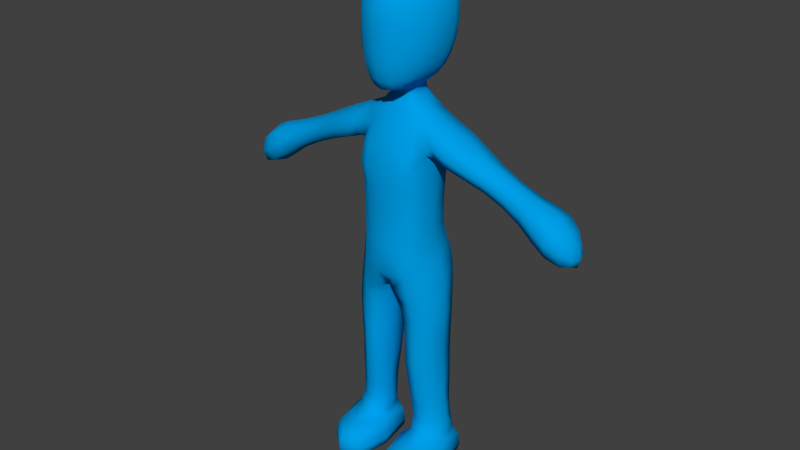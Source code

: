 # Source: modelopronto.blend  (saved by Blender 2.79.0; exported with 4.5.12 LTS)
import bpy
from mathutils import Matrix  # noqa: F401  (used for matrix-valued properties, if any)

bpy.ops.wm.read_factory_settings(use_empty=True)
scene = bpy.context.scene
scene.name = 'Scene'

# ---- collections
col_collection_1 = bpy.data.collections.new('Collection 1'); scene.collection.children.link(col_collection_1)
col_collection_11 = bpy.data.collections.new('Collection 11'); scene.collection.children.link(col_collection_11)

# ---- materials (node trees are filled in below, after node groups)
mat_character = bpy.data.materials.new('Character')
mat_character.alpha_threshold = 0.0
mat_character.use_transparent_shadow = False
mat_character.diffuse_color = (0.0, 0.3483, 0.8, 1.0)
mat_character.roughness = 0.5
mat_character.line_color = (0.0, 0.0, 0.0, 1.0)

# ---- material node trees

# ---- world
world_world = bpy.data.worlds.new('World'); scene.world = world_world
world_world.color = (0.05088, 0.05088, 0.05088)
world_world.use_sun_shadow = False
world_world.sun_shadow_jitter_overblur = 0.0
world_world.cycles.sampling_method = 'NONE'
world_world.cycles.sample_map_resolution = 256

# ---- meshes
me_cube_003 = bpy.data.meshes.new('Cube.003')
me_cube_003.from_pydata([(0.5323, 1.008, 5.349), (0.927, 0.3462, 5.398), (1.079, 0.3322, 4.628), (0.2356, -0.5029, 5.078), (0.8262, 0.2586, 6.703), (0.2955, 0.7449, 9.094), (0.5664, -0.218, 8.448), (0.497, 0.8153, 6.774), (1.06, 0.3627, 7.915), (0.6443, -0.4746, 7.665), (0.4472, 0.9237, 8.478), (0.8573, 0.3307, 7.672), (0.5327, 0.9767, 7.605), (0.5906, -0.424, 6.652), (2.789, 0.6607, 7.538), (1.044, -0.218, 8.295), (1.027, 0.3359, 8.692), (1.043, 0.9166, 8.312), (3.573, 0.8007, 7.138), (1.825, -0.1488, 7.946), (2.675, 0.3172, 7.261), (2.893, 0.3234, 7.81), (4.131, 0.3633, 6.383), (3.562, -0.1376, 7.128), (3.467, 0.3317, 6.742), (3.669, 0.3313, 7.525), (0.4576, 0.3855, 9.022), (0.3601, 0.01792, 9.011), (0.5437, -0.4816, 5.156), (0.3785, -0.2837, 8.46), (0.3688, -0.5058, 6.682), (0.8124, 0.67, 1.19), (0.6401, -0.3846, 4.406), (0.3842, -0.01213, 0.6963), (0.1856, 0.2121, 4.358), (1.118, 0.3222, 2.197), (0.6698, 0.818, 3.511), (0.7448, -0.2456, 2.133), (0.354, 0.1982, 2.156), (1.104, 0.3055, 3.464), (0.702, -0.3258, 3.367), (0.2673, 0.1868, 3.413), (0.6241, 0.929, 4.579), (0.7269, 0.766, 2.221), (1.208, 0.3349, 1.21), (0.837, -0.1255, 1.176), (0.3938, 0.2096, 1.17), (1.829, 0.8058, 7.965), (2.779, -0.0201, 7.533), (1.724, 0.3408, 7.645), (1.93, 0.3163, 8.266), (4.437, 0.3532, 6.611), (4.19, 0.3417, 7.169), (4.162, 0.7742, 6.784), (4.159, -0.06922, 6.768), (0.2178, -0.2087, 0.4246), (0.835, -0.6643, 0.7332), (1.32, 0.1455, 0.7199), (0.8221, 0.7977, 0.7075), (0.7924, -0.1015, 0.01304), (0.8195, -1.219, 0.421), (1.428, -0.03339, 0.4333), (0.8116, 1.027, 0.03127), (0.2492, -0.1878, 0.03187), (0.8111, -1.225, 0.0353), (1.374, -0.01065, 0.0347), (0.8265, 0.9773, 0.4171), (0.1886, 0.051, 9.286), (0.2747, -0.5882, 9.647), (0.439, 0.3293, 9.469), (0.611, -0.02602, 9.672), (0.4306, -0.4355, 9.661), (0.3462, -0.1763, 9.449), (0.1736, 0.7002, 9.318), (0.4283, 1.231, 10.16), (0.6402, 1.028, 10.12), (0.6522, 0.3918, 9.668), (0.483, 0.7817, 9.663), (0.3537, 0.08203, 9.441), (0.2469, 0.6374, 9.311), (0.3242, 0.3653, 9.294), (0.2647, 0.1069, 9.287), (0.3621, 0.5994, 9.457), (0.6205, 0.5761, 11.88), (0.7014, 1.143, 10.78), (0.6824, 1.039, 11.48), (0.9366, 0.1749, 10.72), (0.826, 0.1469, 11.42), (0.4258, -0.4928, 11.47), (0.5625, -0.02518, 11.79), (0.4216, -0.6472, 10.88), (0.8174, 0.06836, 10.05), (0.8447, 0.5307, 10.05), (0.5787, -0.4474, 10.16), (0.8924, 0.6399, 11.44), (0.949, 0.6535, 10.71), (0.6614, -0.398, 10.81), (0.6113, -0.3175, 11.41), (0.5005, 0.8826, 5.951), (0.8472, 0.2762, 5.847), (0.5465, -0.4606, 5.743), (0.4973, 0.8174, 6.31), (0.8278, 0.8581, 5.455), (0.8301, 0.2524, 6.181), (0.8317, -0.2013, 5.269), (0.9929, 0.3583, 5.101), (0.5724, -0.4521, 4.825), (0.5689, 1.008, 5.009), (0.5634, -0.4357, 6.119), (0.3667, 0.835, 8.884), (0.6772, 0.3605, 8.856), (0.4652, -0.1077, 8.784), (0.4129, 0.6415, 9.052), (0.7683, -0.1901, 6.664), (0.7445, 0.902, 8.42), (0.7795, -0.18, 8.403), (0.7429, 0.6758, 6.747), (0.9222, 0.3642, 7.91), (0.8041, -0.1233, 7.675), (0.7718, 0.7589, 7.657), (0.8353, 0.2871, 7.254), (0.2314, 0.8658, 7.229), (0.4079, -0.5247, 7.182), (1.46, 0.3189, 8.503), (1.389, 0.9053, 8.158), (1.385, -0.2388, 8.137), (1.313, 0.3476, 7.792), (1.049, 0.8048, 8.002), (1.063, -0.08616, 8.023), (1.025, -0.06624, 8.571), (1.037, 0.7448, 8.618), (3.324, 0.3267, 7.641), (3.221, 0.6949, 7.331), (3.207, -0.05779, 7.329), (3.103, 0.3104, 7.019), (2.876, 0.5768, 7.746), (1.741, 0.7105, 7.718), (1.892, -0.02388, 8.17), (2.705, 0.0615, 7.331), (3.95, 0.3366, 7.39), (3.877, 0.8648, 6.957), (3.871, -0.171, 6.939), (3.798, 0.3573, 6.506), (3.655, 0.6812, 7.435), (3.489, 0.6856, 6.839), (3.632, -0.01841, 7.419), (3.495, -0.02225, 6.84), (0.2501, 0.6727, 9.203), (0.347, 0.3931, 9.173), (0.2828, 0.1068, 9.167), (0.4374, 0.1274, 9.007), (0.2291, 0.8144, 6.342), (0.1475, -0.3798, 4.696), (0.6355, -0.3597, 8.075), (0.5242, 1.017, 7.987), (0.5021, 0.8582, 7.247), (0.6202, -0.4079, 7.209), (0.2022, 0.05782, 9.171), (0.2198, 1.011, 5.219), (0.1273, 0.2309, 4.647), (0.1625, 0.7664, 9.131), (0.2303, 0.8132, 6.788), (0.4373, -0.5554, 7.663), (0.2057, 0.9562, 8.504), (0.2545, 1.009, 7.58), (0.2489, -0.01007, 9.024), (0.4791, 0.5371, 1.176), (1.096, 0.03444, 1.199), (0.9652, 0.7807, 4.671), (0.524, -0.08649, 1.17), (0.399, 0.1775, 0.8321), (0.8355, -0.2471, 0.8632), (1.264, 0.2264, 0.8227), (0.8052, 0.7156, 0.8549), (0.2871, 0.7488, 4.444), (0.969, -0.1463, 4.516), (1.104, 0.604, 1.214), (0.3073, -0.2946, 4.339), (1.073, 0.3189, 2.847), (0.6746, 0.827, 2.891), (0.7, -0.3195, 2.77), (0.3018, 0.1886, 2.814), (0.9967, 0.6985, 3.509), (0.351, 0.6516, 3.476), (1.003, -0.1172, 3.407), (0.393, -0.2484, 3.364), (1.133, 0.3029, 4.056), (0.6993, -0.3267, 3.915), (0.2341, 0.1941, 3.935), (0.6679, 0.8237, 4.075), (0.4367, 0.6111, 2.196), (1.023, -0.05464, 2.161), (0.4623, -0.1837, 2.126), (1.022, 0.668, 2.223), (0.7863, 0.694, 1.627), (1.156, 0.3245, 1.641), (0.8019, -0.1617, 1.577), (0.3946, 0.2078, 1.578), (1.917, 0.6625, 8.207), (2.699, 0.5744, 7.328), (2.855, 0.0685, 7.736), (1.759, -0.03512, 7.727), (2.314, 0.6977, 7.751), (2.308, -0.04397, 7.739), (2.207, 0.3334, 7.469), (2.415, 0.3203, 8.021), (4.362, 0.3471, 6.897), (4.369, 0.585, 6.657), (4.367, 0.121, 6.648), (4.374, 0.359, 6.408), (4.135, 0.6842, 6.482), (4.142, 0.03711, 6.481), (4.176, 0.03532, 7.059), (4.189, 0.6535, 7.083), (0.2481, -0.1711, 0.6035), (0.818, -1.079, 0.6006), (1.393, -0.001171, 0.6105), (0.8234, 0.9065, 0.5937), (0.5433, -0.5594, 0.717), (0.487, 0.5746, 0.6906), (1.17, -0.4037, 0.7278), (1.208, 0.6553, 0.7122), (0.4095, -0.1674, 0.01673), (0.7969, -0.9455, 0.01962), (1.185, -0.03451, 0.01948), (0.7973, 0.7436, 0.01659), (0.3799, -1.036, 0.4133), (0.3889, 0.7044, 0.03096), (1.261, -0.854, 0.4426), (1.293, 0.7434, 0.4218), (0.3906, -1.036, 0.03349), (0.3583, 0.6621, 0.4184), (1.232, -0.8518, 0.0361), (1.234, 0.7862, 0.03259), (0.2169, -0.1919, 0.232), (0.8227, -1.223, 0.2268), (1.431, -0.01519, 0.2411), (0.8248, 1.016, 0.2266), (0.209, -0.2555, 9.378), (0.3323, -0.6421, 9.939), (0.4135, -0.0941, 11.88), (0.4583, 1.312, 10.47), (0.4661, 1.335, 10.83), (0.228, 0.7355, 9.454), (0.7968, 0.7669, 10.08), (0.6807, 1.112, 10.42), (0.3635, 0.3335, 9.39), (0.7198, 0.02197, 9.832), (0.6299, 0.1834, 9.666), (0.3643, -0.3575, 9.495), (0.5128, -0.4517, 9.899), (0.7602, 0.4531, 9.829), (0.5573, -0.2334, 9.674), (0.3511, 0.004683, 9.454), (0.4876, -0.08799, 9.551), (0.5391, 0.3497, 9.554), (0.2928, 0.07858, 9.376), (0.3762, 1.097, 9.886), (0.3019, 0.9151, 9.656), (0.5757, 0.9113, 9.867), (0.6219, 0.5933, 9.669), (0.3994, 0.6682, 9.522), (0.4229, 0.498, 9.466), (0.4145, 0.1663, 9.462), (0.2847, 0.6195, 9.401), (0.3003, 0.5272, 9.302), (0.314, 0.2067, 9.288), (0.6521, 0.869, 11.74), (0.8814, 0.8904, 10.73), (0.428, 0.5613, 11.97), (0.8531, 0.8659, 11.43), (0.5899, 0.2486, 11.9), (0.7804, 0.5986, 11.72), (0.4374, 0.9071, 11.82), (0.4495, 1.145, 11.54), (0.7021, 1.119, 11.14), (0.8626, 0.3903, 11.46), (0.9516, 0.4194, 10.72), (0.8559, -0.09313, 10.75), (0.9226, 0.1984, 11.11), (0.8932, 0.1178, 10.34), (0.6283, -0.4278, 10.45), (0.6912, 0.05935, 11.65), (0.7523, -0.08944, 11.38), (0.7472, -0.18, 10.09), (0.8347, 0.3033, 10.04), (0.3704, -0.6595, 10.23), (0.9073, 0.6043, 10.35), (0.5617, -0.2217, 11.61), (0.9505, 0.6686, 11.1), (0.6613, -0.3604, 11.15), (0.7591, 0.7299, 5.929), (0.7735, -0.21, 5.765), (0.2231, 0.881, 5.949), (0.2888, -0.5412, 5.782), (0.5108, 0.9681, 5.647), (0.879, 0.3131, 5.615), (0.218, 0.9691, 5.584), (0.5399, -0.4816, 5.447), (0.8868, 0.8621, 5.146), (0.8879, -0.1796, 4.964), (0.7453, 0.6755, 6.258), (0.765, -0.2014, 6.121), (0.6283, 0.7594, 8.827), (0.6519, -0.03682, 8.767), (0.8601, -0.1161, 8.033), (0.8364, 0.8421, 7.999), (0.7818, -0.1671, 7.235), (0.7518, 0.7104, 7.259), (1.455, 0.7322, 8.438), (1.429, -0.08723, 8.391), (1.342, -0.1044, 7.889), (1.321, 0.7925, 7.873), (3.309, 0.6091, 7.566), (3.285, 0.0402, 7.561), (3.133, 0.0324, 7.098), (3.129, 0.5925, 7.095), (3.94, 0.7202, 7.293), (3.922, -0.04187, 7.267), (3.821, -0.04113, 6.616), (3.813, 0.7505, 6.616), (0.3188, 0.5752, 9.187), (0.335, 0.2092, 9.165), (0.1987, 0.924, 4.814), (0.3248, -0.5128, 6.172), (0.1753, 0.8485, 8.936), (0.313, -0.1311, 8.802), (0.4247, -0.4729, 8.074), (0.2506, 1.066, 7.977), (0.1633, 0.7152, 9.217), (0.4899, 0.5507, 0.8346), (0.5543, -0.193, 0.8509), (1.147, -0.05191, 0.8573), (1.167, 0.6313, 0.8608), (0.3809, 0.6556, 2.866), (0.9782, -0.1066, 2.8), (0.9746, 0.7118, 2.886), (0.4154, -0.2458, 2.77), (1.017, 0.6981, 4.102), (0.3265, 0.6618, 4.008), (1.024, -0.1195, 3.979), (0.3664, -0.2463, 3.891), (0.4817, 0.5583, 1.604), (1.055, 0.003908, 1.616), (0.5072, -0.1134, 1.564), (1.057, 0.6159, 1.653), (2.398, 0.592, 7.964), (2.228, 0.6181, 7.536), (2.38, 0.05197, 7.94), (2.239, 0.04551, 7.541), (4.321, 0.5415, 6.887), (4.315, 0.1542, 6.874), (4.312, 0.1579, 6.487), (4.309, 0.558, 6.49), (0.3709, 0.6179, 0.5952), (0.4116, -0.9176, 0.6135), (1.226, -0.7436, 0.6205), (1.274, 0.6988, 0.5988), (0.5033, 0.4872, 0.02011), (0.5039, -0.7867, 0.02213), (1.097, -0.6656, 0.02419), (1.099, 0.563, 0.02174), (0.3719, -1.035, 0.2394), (0.3653, 0.695, 0.2269), (1.274, -0.8512, 0.2487), (1.284, 0.7767, 0.2312), (0.2142, -0.02459, 9.376), (0.2247, -0.469, 9.434), (0.4341, -0.6028, 11.21), (0.4204, 0.1977, 12.0), (0.3406, 0.5005, 9.395), (0.8472, 0.8503, 10.38), (0.7239, 0.671, 9.846), (0.7403, 0.2419, 9.822), (0.6577, -0.2086, 9.858), (0.4721, -0.2308, 9.566), (0.4949, 0.1228, 9.539), (0.349, 0.1743, 9.385), (0.514, 0.5351, 9.545), (0.4603, 1.285, 11.2), (0.7719, 0.7866, 11.64), (0.8874, 0.8935, 11.1), (0.7348, 0.3137, 11.73), (0.9446, 0.4387, 11.11), (0.9072, 0.3637, 10.34), (0.8422, -0.06411, 11.11), (0.8165, -0.1429, 10.38), (0.3973, -0.656, 10.53), (0.669, -0.09014, 11.55), (0.4133, -0.3217, 11.68), (0.786, 0.8027, 5.686), (0.7953, -0.2114, 5.51), (0.2597, -0.5673, 5.45), (-0.5323, 1.008, 5.349), (-0.927, 0.3462, 5.398), (-1.079, 0.3322, 4.628), (-0.2356, -0.5029, 5.078), (-0.8262, 0.2586, 6.703), (-0.2955, 0.7449, 9.094), (-0.5664, -0.218, 8.448), (-0.497, 0.8153, 6.774), (-1.06, 0.3627, 7.915), (-0.6443, -0.4746, 7.665), (-0.4472, 0.9237, 8.478), (-0.8573, 0.3307, 7.672), (-0.5327, 0.9767, 7.605), (-0.5906, -0.424, 6.652), (-2.789, 0.6607, 7.538), (-1.044, -0.218, 8.295), (-1.027, 0.3359, 8.692), (-1.043, 0.9166, 8.312), (-3.573, 0.8007, 7.138), (-1.825, -0.1488, 7.946), (-2.675, 0.3172, 7.261), (-2.893, 0.3234, 7.81), (-4.131, 0.3633, 6.383), (-3.562, -0.1376, 7.128), (-3.467, 0.3317, 6.742), (-3.669, 0.3313, 7.525), (-0.4576, 0.3855, 9.022), (-0.3601, 0.01792, 9.011), (-0.5437, -0.4816, 5.156), (-0.3785, -0.2837, 8.46), (-0.3688, -0.5058, 6.682), (-0.8124, 0.67, 1.19), (-0.6401, -0.3846, 4.406), (-0.3842, -0.01213, 0.6963), (-0.1856, 0.2121, 4.358), (-1.118, 0.3222, 2.197), (-0.6698, 0.818, 3.511), (-0.7448, -0.2456, 2.133), (-0.354, 0.1982, 2.156), (-1.104, 0.3055, 3.464), (-0.702, -0.3258, 3.367), (-0.2673, 0.1868, 3.413), (-0.6241, 0.929, 4.579), (-0.7269, 0.766, 2.221), (-1.208, 0.3349, 1.21), (-0.837, -0.1255, 1.176), (-0.3938, 0.2096, 1.17), (-1.829, 0.8058, 7.965), (-2.779, -0.0201, 7.533), (-1.724, 0.3408, 7.645), (-1.93, 0.3163, 8.266), (-4.437, 0.3532, 6.611), (-4.19, 0.3417, 7.169), (-4.162, 0.7742, 6.784), (-4.159, -0.06922, 6.768), (-0.2178, -0.2087, 0.4246), (-0.835, -0.6643, 0.7332), (-1.32, 0.1455, 0.7199), (-0.8221, 0.7977, 0.7075), (-0.7924, -0.1015, 0.01304), (-0.8195, -1.219, 0.421), (-1.428, -0.03339, 0.4333), (-0.8116, 1.027, 0.03127), (-0.2492, -0.1878, 0.03187), (-0.8111, -1.225, 0.0353), (-1.374, -0.01065, 0.0347), (-0.8265, 0.9773, 0.4171), (-0.1886, 0.051, 9.286), (-0.2747, -0.5882, 9.647), (-0.439, 0.3293, 9.469), (-0.611, -0.02602, 9.672), (-0.4306, -0.4355, 9.661), (-0.3462, -0.1763, 9.449), (-0.1736, 0.7002, 9.318), (-0.4283, 1.231, 10.16), (-0.6402, 1.028, 10.12), (-0.6522, 0.3918, 9.668), (-0.483, 0.7817, 9.663), (-0.3537, 0.08203, 9.441), (-0.2469, 0.6374, 9.311), (-0.3242, 0.3653, 9.294), (-0.2647, 0.1069, 9.287), (-0.3621, 0.5994, 9.457), (-0.6205, 0.5761, 11.88), (-0.7014, 1.143, 10.78), (-0.6824, 1.039, 11.48), (-0.9366, 0.1749, 10.72), (-0.826, 0.1469, 11.42), (-0.4258, -0.4928, 11.47), (-0.5625, -0.02518, 11.79), (-0.4216, -0.6472, 10.88), (-0.8174, 0.06836, 10.05), (-0.8447, 0.5307, 10.05), (-0.5787, -0.4474, 10.16), (-0.8924, 0.6399, 11.44), (-0.949, 0.6535, 10.71), (-0.6614, -0.398, 10.81), (-0.6113, -0.3175, 11.41), (-0.5005, 0.8826, 5.951), (-0.8472, 0.2762, 5.847), (-0.5465, -0.4606, 5.743), (-0.4973, 0.8174, 6.31), (-0.8278, 0.8581, 5.455), (-0.8301, 0.2524, 6.181), (-0.8317, -0.2013, 5.269), (-0.9929, 0.3583, 5.101), (-0.5724, -0.4521, 4.825), (-0.5689, 1.008, 5.009), (-0.5634, -0.4357, 6.119), (0.0, 1.014, 5.246), (0.0, -0.5227, 5.081), (0.0, 0.2456, 4.8), (0.0, 0.9838, 8.526), (-0.3667, 0.835, 8.884), (-0.6772, 0.3605, 8.856), (-0.4652, -0.1077, 8.784), (-0.4129, 0.6415, 9.052), (-0.7683, -0.1901, 6.664), (-0.7445, 0.902, 8.42), (0.0, -0.5919, 6.652), (0.0, 0.7956, 6.789), (-0.7795, -0.18, 8.403), (-0.7429, 0.6758, 6.747), (0.0, -0.3629, 8.482), (-0.9222, 0.3642, 7.91), (-0.8041, -0.1233, 7.675), (0.0, -0.5601, 7.663), (0.0, 0.9883, 7.586), (-0.7718, 0.7589, 7.657), (-0.8353, 0.2871, 7.254), (-0.2314, 0.8658, 7.229), (-0.4079, -0.5247, 7.182), (-1.46, 0.3189, 8.503), (-1.389, 0.9053, 8.158), (-1.385, -0.2388, 8.137), (-1.313, 0.3476, 7.792), (-1.049, 0.8048, 8.002), (-1.063, -0.08616, 8.023), (-1.025, -0.06624, 8.571), (-1.037, 0.7448, 8.618), (-3.324, 0.3267, 7.641), (-3.221, 0.6949, 7.331), (-3.207, -0.05779, 7.329), (-3.103, 0.3104, 7.019), (-2.876, 0.5768, 7.746), (-1.741, 0.7105, 7.718), (-1.892, -0.02388, 8.17), (-2.705, 0.0615, 7.331), (-3.95, 0.3366, 7.39), (-3.877, 0.8648, 6.957), (-3.871, -0.171, 6.939), (-3.798, 0.3573, 6.506), (-3.655, 0.6812, 7.435), (-3.489, 0.6856, 6.839), (-3.632, -0.01841, 7.419), (-3.495, -0.02225, 6.84), (-0.2501, 0.6727, 9.203), (-0.347, 0.3931, 9.173), (-0.2828, 0.1068, 9.167), (0.0, 0.7808, 9.162), (-0.4374, 0.1274, 9.007), (0.0, -0.02968, 9.045), (-0.2291, 0.8144, 6.342), (-0.1475, -0.3798, 4.696), (-0.6355, -0.3597, 8.075), (-0.5242, 1.017, 7.987), (-0.5021, 0.8582, 7.247), (-0.6202, -0.4079, 7.209), (-0.2022, 0.05782, 9.171), (-0.2198, 1.011, 5.219), (-0.1273, 0.2309, 4.647), (-0.1625, 0.7664, 9.131), (-0.2303, 0.8132, 6.788), (-0.4373, -0.5554, 7.663), (-0.2057, 0.9562, 8.504), (-0.2545, 1.009, 7.58), (-0.2489, -0.01007, 9.024), (-0.4791, 0.5371, 1.176), (-1.096, 0.03444, 1.199), (-0.9652, 0.7807, 4.671), (-0.524, -0.08649, 1.17), (-0.399, 0.1775, 0.8321), (-0.8355, -0.2471, 0.8632), (-1.264, 0.2264, 0.8227), (-0.8052, 0.7156, 0.8549), (-0.2871, 0.7488, 4.444), (-0.969, -0.1463, 4.516), (-1.104, 0.604, 1.214), (-0.3073, -0.2946, 4.339), (-1.073, 0.3189, 2.847), (-0.6746, 0.827, 2.891), (-0.7, -0.3195, 2.77), (-0.3018, 0.1886, 2.814), (-0.9967, 0.6985, 3.509), (-0.351, 0.6516, 3.476), (-1.003, -0.1172, 3.407), (-0.393, -0.2484, 3.364), (-1.133, 0.3029, 4.056), (-0.6993, -0.3267, 3.915), (-0.2341, 0.1941, 3.935), (-0.6679, 0.8237, 4.075), (-0.4367, 0.6111, 2.196), (-1.023, -0.05464, 2.161), (-0.4623, -0.1837, 2.126), (-1.022, 0.668, 2.223), (-0.7863, 0.694, 1.627), (-1.156, 0.3245, 1.641), (-0.8019, -0.1617, 1.577), (-0.3946, 0.2078, 1.578), (-1.917, 0.6625, 8.207), (-2.699, 0.5744, 7.328), (-2.855, 0.0685, 7.736), (-1.759, -0.03512, 7.727), (-2.314, 0.6977, 7.751), (-2.308, -0.04397, 7.739), (-2.207, 0.3334, 7.469), (-2.415, 0.3203, 8.021), (-4.362, 0.3471, 6.897), (-4.369, 0.585, 6.657), (-4.367, 0.121, 6.648), (-4.374, 0.359, 6.408), (-4.135, 0.6842, 6.482), (-4.142, 0.03711, 6.481), (-4.176, 0.03532, 7.059), (-4.189, 0.6535, 7.083), (-0.2481, -0.1711, 0.6035), (-0.818, -1.079, 0.6006), (-1.393, -0.001171, 0.6105), (-0.8234, 0.9065, 0.5937), (-0.5433, -0.5594, 0.717), (-0.487, 0.5746, 0.6906), (-1.17, -0.4037, 0.7278), (-1.208, 0.6553, 0.7122), (-0.4095, -0.1674, 0.01673), (-0.7969, -0.9455, 0.01962), (-1.185, -0.03451, 0.01948), (-0.7973, 0.7436, 0.01659), (-0.3799, -1.036, 0.4133), (-0.3889, 0.7044, 0.03096), (-1.261, -0.854, 0.4426), (-1.293, 0.7434, 0.4218), (-0.3906, -1.036, 0.03349), (-0.3583, 0.6621, 0.4184), (-1.232, -0.8518, 0.0361), (-1.234, 0.7862, 0.03259), (-0.2169, -0.1919, 0.232), (-0.8227, -1.223, 0.2268), (-1.431, -0.01519, 0.2411), (-0.8248, 1.016, 0.2266), (0.0, 0.0119, 9.279), (-0.209, -0.2555, 9.378), (0.0, -0.3022, 9.348), (-0.3323, -0.6421, 9.939), (0.0, -0.66, 9.653), (0.0, -0.7588, 10.28), (-0.4135, -0.0941, 11.88), (0.0, -0.5996, 11.57), (0.0, 0.5236, 12.05), (-0.4583, 1.312, 10.47), (-0.4661, 1.335, 10.83), (0.0, 1.16, 11.56), (0.0, 1.277, 10.18), (-0.228, 0.7355, 9.454), (0.0, 0.9389, 9.656), (-0.7968, 0.7669, 10.08), (-0.6807, 1.112, 10.42), (-0.3635, 0.3335, 9.39), (-0.7198, 0.02197, 9.832), (-0.6299, 0.1834, 9.666), (-0.3643, -0.3575, 9.495), (-0.5128, -0.4517, 9.899), (-0.7602, 0.4531, 9.829), (-0.5573, -0.2334, 9.674), (-0.3511, 0.004683, 9.454), (-0.4876, -0.08799, 9.551), (0.0, 0.7181, 9.317), (-0.5391, 0.3497, 9.554), (-0.2928, 0.07858, 9.376), (-0.3762, 1.097, 9.886), (-0.3019, 0.9151, 9.656), (-0.5757, 0.9113, 9.867), (-0.6219, 0.5933, 9.669), (-0.3994, 0.6682, 9.522), (-0.4229, 0.498, 9.466), (-0.4145, 0.1663, 9.462), (-0.2847, 0.6195, 9.401), (-0.3003, 0.5272, 9.302), (-0.314, 0.2067, 9.288), (0.0, -0.775, 10.94), (0.0, 1.379, 10.86), (-0.6521, 0.869, 11.74), (-0.8814, 0.8904, 10.73), (-0.428, 0.5613, 11.97), (-0.8531, 0.8659, 11.43), (-0.5899, 0.2486, 11.9), (-0.7804, 0.5986, 11.72), (-0.4374, 0.9071, 11.82), (-0.4495, 1.145, 11.54), (-0.7021, 1.119, 11.14), (-0.8626, 0.3903, 11.46), (-0.9516, 0.4194, 10.72), (-0.8559, -0.09313, 10.75), (-0.9226, 0.1984, 11.11), (-0.8932, 0.1178, 10.34), (-0.6283, -0.4278, 10.45), (-0.6912, 0.05935, 11.65), (-0.7523, -0.08944, 11.38), (0.0, -0.1613, 12.02), (-0.7472, -0.18, 10.09), (-0.8347, 0.3033, 10.04), (-0.3704, -0.6595, 10.23), (-0.9073, 0.6043, 10.35), (-0.5617, -0.2217, 11.61), (-0.9505, 0.6686, 11.1), (-0.6613, -0.3604, 11.15), (-0.7591, 0.7299, 5.929), (-0.7735, -0.21, 5.765), (0.0, 0.8583, 5.979), (0.0, -0.6276, 5.782), (-0.2231, 0.881, 5.949), (-0.2888, -0.5412, 5.782), (-0.5108, 0.9681, 5.647), (-0.879, 0.3131, 5.615), (-0.218, 0.9691, 5.584), (-0.5399, -0.4816, 5.447), (-0.8868, 0.8621, 5.146), (-0.8879, -0.1796, 4.964), (-0.7453, 0.6755, 6.258), (-0.765, -0.2014, 6.121), (-0.6283, 0.7594, 8.827), (-0.6519, -0.03682, 8.767), (-0.8601, -0.1161, 8.033), (-0.8364, 0.8421, 7.999), (-0.7818, -0.1671, 7.235), (-0.7518, 0.7104, 7.259), (-1.455, 0.7322, 8.438), (-1.429, -0.08723, 8.391), (-1.342, -0.1044, 7.889), (-1.321, 0.7925, 7.873), (-3.309, 0.6091, 7.566), (-3.285, 0.0402, 7.561), (-3.133, 0.0324, 7.098), (-3.129, 0.5925, 7.095), (-3.94, 0.7202, 7.293), (-3.922, -0.04187, 7.267), (-3.821, -0.04113, 6.616), (-3.813, 0.7505, 6.616), (-0.3188, 0.5752, 9.187), (-0.335, 0.2092, 9.165), (-0.1987, 0.924, 4.814), (-0.3248, -0.5128, 6.172), (-0.1753, 0.8485, 8.936), (-0.313, -0.1311, 8.802), (-0.4247, -0.4729, 8.074), (-0.2506, 1.066, 7.977), (-0.1633, 0.7152, 9.217), (-0.4899, 0.5507, 0.8346), (-0.5543, -0.193, 0.8509), (-1.147, -0.05191, 0.8573), (-1.167, 0.6313, 0.8608), (-0.3809, 0.6556, 2.866), (-0.9782, -0.1066, 2.8), (-0.9746, 0.7118, 2.886), (-0.4154, -0.2458, 2.77), (-1.017, 0.6981, 4.102), (-0.3265, 0.6618, 4.008), (-1.024, -0.1195, 3.979), (-0.3664, -0.2463, 3.891), (-0.4817, 0.5583, 1.604), (-1.055, 0.003908, 1.616), (-0.5072, -0.1134, 1.564), (-1.057, 0.6159, 1.653), (-2.398, 0.592, 7.964), (-2.228, 0.6181, 7.536), (-2.38, 0.05197, 7.94), (-2.239, 0.04551, 7.541), (-4.321, 0.5415, 6.887), (-4.315, 0.1542, 6.874), (-4.312, 0.1579, 6.487), (-4.309, 0.558, 6.49), (-0.3709, 0.6179, 0.5952), (-0.4116, -0.9176, 0.6135), (-1.226, -0.7436, 0.6205), (-1.274, 0.6988, 0.5988), (-0.5033, 0.4872, 0.02011), (-0.5039, -0.7867, 0.02213), (-1.097, -0.6656, 0.02419), (-1.099, 0.563, 0.02174), (-0.3719, -1.035, 0.2394), (-0.3653, 0.695, 0.2269), (-1.274, -0.8512, 0.2487), (-1.284, 0.7767, 0.2312), (0.0, 0.7868, 6.363), (0.0, 0.8738, 4.95), (0.0, -0.5752, 6.164), (0.0, -0.328, 4.78), (0.0, 0.859, 8.979), (0.0, -0.1558, 8.835), (0.0, 1.059, 7.997), (0.0, -0.4682, 8.106), (0.0, -0.6234, 7.226), (0.0, 0.8683, 7.211), (0.0, 0.7377, 9.225), (0.0, 0.02354, 9.172), (-0.2142, -0.02459, 9.376), (0.0, -0.08867, 9.344), (-0.2247, -0.469, 9.434), (0.0, -0.5267, 9.411), (0.0, -0.7285, 9.976), (-0.4341, -0.6028, 11.21), (0.0, -0.7337, 11.28), (-0.4204, 0.1977, 12.0), (0.0, 0.1389, 12.12), (0.0, 0.8962, 11.85), (0.0, 1.357, 10.5), (-0.3406, 0.5005, 9.395), (0.0, 1.138, 9.904), (0.0, 0.7694, 9.456), (-0.8472, 0.8503, 10.38), (-0.7239, 0.671, 9.846), (-0.7403, 0.2419, 9.822), (-0.6577, -0.2086, 9.858), (-0.4721, -0.2308, 9.566), (-0.4949, 0.1228, 9.539), (-0.349, 0.1743, 9.385), (-0.514, 0.5351, 9.545), (0.0, -0.7685, 10.6), (-0.4603, 1.285, 11.2), (0.0, 1.32, 11.22), (-0.7719, 0.7866, 11.64), (-0.8874, 0.8935, 11.1), (-0.7348, 0.3137, 11.73), (-0.9446, 0.4387, 11.11), (-0.9072, 0.3637, 10.34), (-0.8422, -0.06411, 11.11), (-0.8165, -0.1429, 10.38), (-0.3973, -0.656, 10.53), (-0.669, -0.09014, 11.55), (-0.4133, -0.3217, 11.68), (0.0, -0.3998, 11.81), (-0.786, 0.8027, 5.686), (-0.7953, -0.2114, 5.51), (0.0, 0.9591, 5.613), (0.0, -0.5906, 5.426), (-0.2597, -0.5673, 5.45)], [], [(0, 295, 390, 102), (0, 102, 299, 107), (0, 107, 323, 158), (1, 102, 390, 296), (1, 296, 391, 104), (1, 104, 300, 105), (1, 105, 299, 102), (2, 175, 340, 186), (2, 186, 338, 168), (2, 168, 299, 105), (2, 105, 300, 175), (3, 503, 788, 152), (4, 116, 308, 120), (4, 120, 307, 113), (4, 113, 302, 103), (4, 103, 301, 116), (5, 160, 329, 147), (5, 147, 321, 112), (5, 112, 303, 109), (5, 109, 325, 160), (6, 153, 305, 115), (6, 115, 304, 111), (7, 155, 308, 116), (7, 116, 301, 101), (8, 128, 305, 117), (8, 117, 306, 127), (8, 127, 312, 126), (8, 126, 311, 128), (9, 156, 307, 118), (9, 118, 305, 153), (9, 153, 327, 162), (10, 163, 325, 109), (10, 109, 303, 114), (10, 114, 306, 154), (10, 154, 328, 163), (11, 119, 306, 117), (11, 117, 305, 118), (11, 118, 307, 120), (11, 120, 308, 119), (12, 164, 328, 154), (12, 154, 306, 119), (12, 119, 308, 155), (13, 108, 302, 113), (13, 113, 307, 156), (14, 199, 347, 202), (14, 202, 346, 135), (14, 135, 313, 132), (14, 132, 316, 199), (15, 128, 311, 125), (15, 125, 310, 129), (15, 129, 304, 115), (15, 115, 305, 128), (16, 130, 303, 110), (16, 110, 304, 129), (16, 129, 310, 123), (16, 123, 309, 130), (17, 127, 306, 114), (17, 114, 303, 130), (17, 130, 309, 124), (17, 124, 312, 127), (18, 144, 316, 132), (18, 132, 313, 143), (18, 143, 317, 140), (18, 140, 320, 144), (19, 201, 349, 203), (19, 203, 348, 137), (19, 137, 310, 125), (19, 125, 311, 201), (20, 138, 349, 204), (20, 204, 347, 199), (20, 199, 316, 134), (20, 134, 315, 138), (21, 135, 346, 205), (21, 205, 348, 200), (21, 200, 314, 131), (21, 131, 313, 135), (22, 211, 319, 142), (22, 142, 320, 210), (22, 210, 353, 209), (22, 209, 352, 211), (23, 146, 319, 141), (23, 141, 318, 145), (23, 145, 314, 133), (23, 133, 315, 146), (24, 146, 315, 134), (24, 134, 316, 144), (24, 144, 320, 142), (24, 142, 319, 146), (25, 143, 313, 131), (25, 131, 314, 145), (25, 145, 318, 139), (25, 139, 317, 143), (26, 112, 321, 148), (26, 148, 322, 150), (26, 150, 304, 110), (26, 110, 303, 112), (27, 165, 326, 111), (27, 111, 304, 150), (27, 150, 322, 149), (28, 104, 391, 298), (28, 106, 300, 104), (30, 122, 793, 512), (31, 166, 342, 194), (31, 194, 345, 176), (31, 176, 333, 173), (31, 173, 330, 166), (32, 177, 341, 187), (32, 187, 340, 175), (32, 175, 300, 106), (33, 219, 354, 214), (33, 214, 355, 218), (33, 218, 331, 170), (33, 170, 330, 219), (34, 174, 339, 188), (34, 188, 341, 177), (34, 159, 323, 174), (35, 191, 343, 195), (35, 195, 345, 193), (35, 193, 336, 178), (35, 178, 335, 191), (36, 183, 339, 189), (36, 189, 338, 182), (36, 182, 336, 179), (36, 179, 334, 183), (37, 192, 344, 196), (37, 196, 343, 191), (37, 191, 335, 180), (37, 180, 337, 192), (38, 190, 342, 197), (38, 197, 344, 192), (38, 192, 337, 181), (38, 181, 334, 190), (39, 184, 335, 178), (39, 178, 336, 182), (39, 182, 338, 186), (39, 186, 340, 184), (40, 185, 337, 180), (40, 180, 335, 184), (40, 184, 340, 187), (40, 187, 341, 185), (41, 183, 334, 181), (41, 181, 337, 185), (41, 185, 341, 188), (41, 188, 339, 183), (42, 174, 323, 107), (42, 107, 299, 168), (42, 168, 338, 189), (42, 189, 339, 174), (43, 190, 334, 179), (43, 179, 336, 193), (43, 193, 345, 194), (43, 194, 342, 190), (44, 167, 332, 172), (44, 172, 333, 176), (44, 176, 345, 195), (44, 195, 343, 167), (45, 169, 331, 171), (45, 171, 332, 167), (45, 167, 343, 196), (45, 196, 344, 169), (46, 166, 330, 170), (46, 170, 331, 169), (46, 169, 344, 197), (46, 197, 342, 166), (47, 136, 312, 124), (47, 124, 309, 198), (47, 198, 346, 202), (47, 202, 347, 136), (48, 138, 315, 133), (48, 133, 314, 200), (48, 200, 348, 203), (48, 203, 349, 138), (49, 201, 311, 126), (49, 126, 312, 136), (49, 136, 347, 204), (49, 204, 349, 201), (50, 198, 309, 123), (50, 123, 310, 137), (50, 137, 348, 205), (50, 205, 346, 198), (51, 207, 350, 206), (51, 206, 351, 208), (51, 208, 352, 209), (51, 209, 353, 207), (52, 213, 317, 139), (52, 139, 318, 212), (52, 212, 351, 206), (52, 206, 350, 213), (53, 210, 320, 140), (53, 140, 317, 213), (53, 213, 350, 207), (53, 207, 353, 210), (54, 211, 352, 208), (54, 208, 351, 212), (54, 212, 318, 141), (54, 141, 319, 211), (55, 231, 363, 234), (55, 234, 362, 226), (55, 226, 355, 214), (55, 214, 354, 231), (56, 218, 355, 215), (56, 215, 356, 220), (56, 220, 332, 171), (56, 171, 331, 218), (57, 220, 356, 216), (57, 216, 357, 221), (57, 221, 333, 172), (57, 172, 332, 220), (58, 219, 330, 173), (58, 173, 333, 221), (58, 221, 357, 217), (58, 217, 354, 219), (59, 223, 359, 222), (59, 222, 358, 225), (59, 225, 361, 224), (59, 224, 360, 223), (60, 226, 362, 235), (60, 235, 364, 228), (60, 228, 356, 215), (60, 215, 355, 226), (61, 228, 364, 236), (61, 236, 365, 229), (61, 229, 357, 216), (61, 216, 356, 228), (62, 227, 363, 237), (62, 237, 365, 233), (62, 233, 361, 225), (62, 225, 358, 227), (63, 227, 358, 222), (63, 222, 359, 230), (63, 230, 362, 234), (63, 234, 363, 227), (64, 230, 359, 223), (64, 223, 360, 232), (64, 232, 364, 235), (64, 235, 362, 230), (65, 232, 360, 224), (65, 224, 361, 233), (65, 233, 365, 236), (65, 236, 364, 232), (66, 231, 354, 217), (66, 217, 357, 229), (66, 229, 365, 237), (66, 237, 363, 231), (67, 642, 796, 157), (68, 239, 801, 646), (69, 246, 370, 262), (69, 262, 378, 255), (69, 255, 376, 263), (69, 263, 377, 246), (70, 252, 375, 254), (70, 254, 376, 248), (70, 248, 373, 247), (70, 247, 374, 252), (71, 249, 375, 252), (71, 252, 374, 250), (72, 249, 367, 238), (72, 238, 366, 253), (72, 253, 376, 254), (72, 254, 375, 249), (73, 668, 810, 243), (74, 654, 807, 241), (74, 257, 809, 654), (75, 245, 371, 244), (75, 244, 372, 259), (76, 251, 373, 248), (76, 248, 376, 255), (76, 255, 378, 260), (76, 260, 372, 251), (77, 259, 372, 260), (77, 260, 378, 261), (78, 256, 377, 263), (78, 263, 376, 253), (78, 253, 366, 256), (79, 264, 370, 265), (79, 265, 321, 147), (80, 246, 377, 266), (80, 266, 322, 148), (80, 148, 321, 265), (80, 265, 370, 246), (81, 149, 322, 266), (81, 266, 377, 256), (82, 261, 378, 262), (82, 262, 370, 264), (83, 269, 369, 271), (83, 271, 382, 272), (83, 272, 380, 267), (84, 268, 371, 245), (84, 242, 379, 275), (84, 275, 381, 268), (85, 270, 381, 275), (85, 275, 379, 274), (85, 267, 380, 270), (86, 280, 384, 277), (86, 277, 383, 279), (86, 279, 385, 278), (86, 278, 386, 280), (87, 276, 382, 282), (87, 282, 388, 283), (87, 283, 385, 279), (87, 279, 383, 276), (89, 240, 389, 288), (89, 288, 388, 282), (89, 282, 382, 271), (89, 271, 369, 240), (91, 247, 373, 285), (91, 285, 384, 280), (91, 280, 386, 284), (91, 284, 374, 247), (92, 251, 372, 244), (92, 244, 371, 287), (92, 287, 384, 285), (92, 285, 373, 251), (93, 281, 387, 286), (93, 250, 374, 284), (93, 284, 386, 281), (94, 270, 380, 272), (94, 272, 382, 276), (94, 276, 383, 289), (94, 289, 381, 270), (95, 268, 381, 289), (95, 289, 383, 277), (95, 277, 384, 287), (95, 287, 371, 268), (96, 281, 386, 278), (96, 278, 385, 290), (97, 290, 385, 283), (97, 283, 388, 288), (98, 101, 301, 291), (98, 291, 390, 295), (99, 291, 301, 103), (99, 103, 302, 292), (99, 292, 391, 296), (99, 296, 390, 291), (100, 292, 302, 108), (100, 108, 324, 294), (100, 294, 392, 298), (100, 298, 391, 292), (28, 298, 392, 3), (12, 155, 121, 164), (28, 3, 152, 106), (13, 30, 324, 108), (0, 158, 297, 295), (163, 505, 789, 325), (67, 366, 798, 642), (77, 258, 257, 259), (71, 68, 367, 249), (77, 261, 243, 258), (242, 241, 807, 682), (90, 681, 819, 387), (269, 650, 805, 369), (98, 293, 151, 101), (6, 29, 327, 153), (27, 149, 157, 165), (160, 325, 789, 552), (238, 367, 800, 644), (164, 520, 791, 328), (238, 644, 798, 366), (71, 250, 239, 68), (269, 273, 806, 650), (79, 147, 329, 73), (158, 323, 786, 502), (7, 101, 151, 161), (165, 554, 790, 326), (161, 513, 794, 121), (82, 264, 243, 261), (75, 259, 257, 74), (96, 290, 368, 90), (88, 649, 803, 368), (293, 710, 785, 151), (85, 274, 273, 267), (93, 286, 239, 250), (294, 711, 836, 392), (165, 157, 796, 554), (161, 151, 785, 513), (75, 74, 241, 245), (240, 369, 805, 700), (83, 267, 273, 269), (88, 389, 832, 649), (293, 297, 835, 710), (96, 90, 387, 281), (158, 502, 835, 297), (7, 161, 121, 155), (97, 288, 389, 88), (159, 152, 788, 504), (9, 162, 122, 156), (32, 106, 152, 177), (162, 519, 793, 122), (162, 327, 792, 519), (159, 504, 786, 323), (242, 682, 821, 379), (34, 177, 152, 159), (29, 326, 790, 516), (30, 512, 787, 324), (258, 243, 810, 656), (240, 700, 832, 389), (81, 67, 157, 149), (84, 245, 241, 242), (294, 324, 787, 711), (286, 387, 819, 647), (6, 111, 326, 29), (29, 516, 792, 327), (164, 121, 794, 520), (258, 656, 809, 257), (68, 646, 800, 367), (3, 392, 836, 503), (13, 156, 122, 30), (163, 328, 791, 505), (160, 552, 795, 329), (79, 73, 243, 264), (73, 329, 795, 668), (90, 368, 803, 681), (274, 653, 806, 273), (274, 379, 821, 653), (81, 256, 366, 67), (98, 295, 297, 293), (286, 647, 801, 239), (97, 88, 368, 290), (393, 495, 833, 714), (393, 500, 718, 495), (393, 562, 742, 500), (394, 715, 833, 495), (394, 497, 834, 715), (394, 498, 719, 497), (394, 495, 718, 498), (395, 590, 759, 579), (395, 572, 757, 590), (395, 498, 718, 572), (395, 579, 719, 498), (396, 556, 788, 503), (397, 522, 727, 515), (397, 510, 726, 522), (397, 496, 721, 510), (397, 515, 720, 496), (398, 549, 748, 564), (398, 509, 740, 549), (398, 506, 722, 509), (398, 564, 744, 506), (399, 514, 724, 557), (399, 508, 723, 514), (400, 515, 727, 559), (400, 494, 720, 515), (401, 517, 724, 530), (401, 529, 725, 517), (401, 528, 731, 529), (401, 530, 730, 528), (402, 518, 726, 560), (402, 557, 724, 518), (402, 566, 746, 557), (403, 506, 744, 567), (403, 511, 722, 506), (403, 558, 725, 511), (403, 567, 747, 558), (404, 517, 725, 521), (404, 518, 724, 517), (404, 522, 726, 518), (404, 521, 727, 522), (405, 558, 747, 568), (405, 521, 725, 558), (405, 559, 727, 521), (406, 510, 721, 501), (406, 560, 726, 510), (407, 606, 766, 603), (407, 537, 765, 606), (407, 534, 732, 537), (407, 603, 735, 534), (408, 527, 730, 530), (408, 531, 729, 527), (408, 514, 723, 531), (408, 530, 724, 514), (409, 507, 722, 532), (409, 531, 723, 507), (409, 525, 729, 531), (409, 532, 728, 525), (410, 511, 725, 529), (410, 532, 722, 511), (410, 526, 728, 532), (410, 529, 731, 526), (411, 534, 735, 546), (411, 545, 732, 534), (411, 542, 736, 545), (411, 546, 739, 542), (412, 607, 768, 605), (412, 539, 767, 607), (412, 527, 729, 539), (412, 605, 730, 527), (413, 608, 768, 540), (413, 603, 766, 608), (413, 536, 735, 603), (413, 540, 734, 536), (414, 609, 765, 537), (414, 604, 767, 609), (414, 533, 733, 604), (414, 537, 732, 533), (415, 544, 738, 615), (415, 614, 739, 544), (415, 613, 772, 614), (415, 615, 771, 613), (416, 543, 738, 548), (416, 547, 737, 543), (416, 535, 733, 547), (416, 548, 734, 535), (417, 536, 734, 548), (417, 546, 735, 536), (417, 544, 739, 546), (417, 548, 738, 544), (418, 533, 732, 545), (418, 547, 733, 533), (418, 541, 737, 547), (418, 545, 736, 541), (419, 550, 740, 509), (419, 553, 741, 550), (419, 507, 723, 553), (419, 509, 722, 507), (420, 508, 745, 569), (420, 553, 723, 508), (420, 551, 741, 553), (421, 717, 834, 497), (421, 497, 719, 499), (423, 512, 793, 524), (424, 598, 761, 570), (424, 580, 764, 598), (424, 577, 752, 580), (424, 570, 749, 577), (425, 591, 760, 581), (425, 579, 759, 591), (425, 499, 719, 579), (426, 618, 773, 623), (426, 622, 774, 618), (426, 574, 750, 622), (426, 623, 749, 574), (427, 592, 758, 578), (427, 581, 760, 592), (427, 578, 742, 563), (428, 599, 762, 595), (428, 597, 764, 599), (428, 582, 755, 597), (428, 595, 754, 582), (429, 593, 758, 587), (429, 586, 757, 593), (429, 583, 755, 586), (429, 587, 753, 583), (430, 600, 763, 596), (430, 595, 762, 600), (430, 584, 754, 595), (430, 596, 756, 584), (431, 601, 761, 594), (431, 596, 763, 601), (431, 585, 756, 596), (431, 594, 753, 585), (432, 582, 754, 588), (432, 586, 755, 582), (432, 590, 757, 586), (432, 588, 759, 590), (433, 584, 756, 589), (433, 588, 754, 584), (433, 591, 759, 588), (433, 589, 760, 591), (434, 585, 753, 587), (434, 589, 756, 585), (434, 592, 760, 589), (434, 587, 758, 592), (435, 500, 742, 578), (435, 572, 718, 500), (435, 593, 757, 572), (435, 578, 758, 593), (436, 583, 753, 594), (436, 597, 755, 583), (436, 598, 764, 597), (436, 594, 761, 598), (437, 576, 751, 571), (437, 580, 752, 576), (437, 599, 764, 580), (437, 571, 762, 599), (438, 575, 750, 573), (438, 571, 751, 575), (438, 600, 762, 571), (438, 573, 763, 600), (439, 574, 749, 570), (439, 573, 750, 574), (439, 601, 763, 573), (439, 570, 761, 601), (440, 526, 731, 538), (440, 602, 728, 526), (440, 606, 765, 602), (440, 538, 766, 606), (441, 535, 734, 540), (441, 604, 733, 535), (441, 607, 767, 604), (441, 540, 768, 607), (442, 528, 730, 605), (442, 538, 731, 528), (442, 608, 766, 538), (442, 605, 768, 608), (443, 525, 728, 602), (443, 539, 729, 525), (443, 609, 767, 539), (443, 602, 765, 609), (444, 610, 769, 611), (444, 612, 770, 610), (444, 613, 771, 612), (444, 611, 772, 613), (445, 541, 736, 617), (445, 616, 737, 541), (445, 610, 770, 616), (445, 617, 769, 610), (446, 542, 739, 614), (446, 617, 736, 542), (446, 611, 769, 617), (446, 614, 772, 611), (447, 612, 771, 615), (447, 616, 770, 612), (447, 543, 737, 616), (447, 615, 738, 543), (448, 638, 782, 635), (448, 630, 781, 638), (448, 618, 774, 630), (448, 635, 773, 618), (449, 619, 774, 622), (449, 624, 775, 619), (449, 575, 751, 624), (449, 622, 750, 575), (450, 620, 775, 624), (450, 625, 776, 620), (450, 576, 752, 625), (450, 624, 751, 576), (451, 577, 749, 623), (451, 625, 752, 577), (451, 621, 776, 625), (451, 623, 773, 621), (452, 626, 778, 627), (452, 629, 777, 626), (452, 628, 780, 629), (452, 627, 779, 628), (453, 639, 781, 630), (453, 632, 783, 639), (453, 619, 775, 632), (453, 630, 774, 619), (454, 640, 783, 632), (454, 633, 784, 640), (454, 620, 776, 633), (454, 632, 775, 620), (455, 641, 782, 631), (455, 637, 784, 641), (455, 629, 780, 637), (455, 631, 777, 629), (456, 626, 777, 631), (456, 634, 778, 626), (456, 638, 781, 634), (456, 631, 782, 638), (457, 627, 778, 634), (457, 636, 779, 627), (457, 639, 783, 636), (457, 634, 781, 639), (458, 628, 779, 636), (458, 637, 780, 628), (458, 640, 784, 637), (458, 636, 783, 640), (459, 621, 773, 635), (459, 633, 776, 621), (459, 641, 784, 633), (459, 635, 782, 641), (460, 561, 796, 642), (461, 646, 801, 645), (462, 676, 808, 659), (462, 669, 818, 676), (462, 677, 816, 669), (462, 659, 817, 677), (463, 667, 815, 665), (463, 661, 816, 667), (463, 660, 813, 661), (463, 665, 814, 660), (464, 665, 815, 662), (464, 663, 814, 665), (465, 643, 799, 662), (465, 666, 797, 643), (465, 667, 816, 666), (465, 662, 815, 667), (466, 655, 810, 668), (467, 651, 807, 654), (467, 654, 809, 671), (468, 657, 811, 658), (468, 673, 812, 657), (469, 661, 813, 664), (469, 669, 816, 661), (469, 674, 818, 669), (469, 664, 812, 674), (470, 674, 812, 673), (470, 675, 818, 674), (471, 677, 817, 670), (471, 666, 816, 677), (471, 670, 797, 666), (472, 679, 808, 678), (472, 549, 740, 679), (473, 680, 817, 659), (473, 550, 741, 680), (473, 679, 740, 550), (473, 659, 808, 679), (474, 680, 741, 551), (474, 670, 817, 680), (475, 676, 818, 675), (475, 678, 808, 676), (476, 687, 804, 685), (476, 688, 824, 687), (476, 683, 822, 688), (477, 658, 811, 684), (477, 691, 820, 652), (477, 684, 823, 691), (478, 691, 823, 686), (478, 690, 820, 691), (478, 686, 822, 683), (479, 693, 826, 696), (479, 695, 825, 693), (479, 694, 827, 695), (479, 696, 828, 694), (480, 698, 824, 692), (480, 699, 830, 698), (480, 695, 827, 699), (480, 692, 825, 695), (482, 705, 831, 648), (482, 698, 830, 705), (482, 687, 824, 698), (482, 648, 804, 687), (484, 702, 813, 660), (484, 696, 826, 702), (484, 701, 828, 696), (484, 660, 814, 701), (485, 657, 812, 664), (485, 704, 811, 657), (485, 702, 826, 704), (485, 664, 813, 702), (486, 703, 829, 697), (486, 701, 814, 663), (486, 697, 828, 701), (487, 688, 822, 686), (487, 692, 824, 688), (487, 706, 825, 692), (487, 686, 823, 706), (488, 706, 823, 684), (488, 693, 825, 706), (488, 704, 826, 693), (488, 684, 811, 704), (489, 694, 828, 697), (489, 707, 827, 694), (490, 699, 827, 707), (490, 705, 830, 699), (491, 708, 720, 494), (491, 714, 833, 708), (492, 496, 720, 708), (492, 709, 721, 496), (492, 715, 834, 709), (492, 708, 833, 715), (493, 501, 721, 709), (493, 713, 743, 501), (493, 717, 837, 713), (493, 709, 834, 717), (421, 396, 837, 717), (405, 568, 523, 559), (421, 499, 556, 396), (406, 501, 743, 423), (393, 714, 716, 562), (567, 744, 789, 505), (460, 642, 798, 797), (470, 673, 671, 672), (464, 662, 799, 461), (470, 672, 655, 675), (652, 682, 807, 651), (483, 829, 819, 681), (685, 804, 805, 650), (491, 494, 555, 712), (399, 557, 746, 422), (420, 569, 561, 551), (564, 552, 789, 744), (643, 644, 800, 799), (568, 747, 791, 520), (643, 797, 798, 644), (464, 461, 645, 663), (685, 650, 806, 689), (472, 466, 748, 549), (562, 502, 786, 742), (400, 565, 555, 494), (569, 745, 790, 554), (565, 523, 794, 513), (475, 675, 655, 678), (468, 467, 671, 673), (489, 483, 802, 707), (481, 802, 803, 649), (712, 555, 785, 710), (478, 683, 689, 690), (486, 663, 645, 703), (713, 837, 836, 711), (569, 554, 796, 561), (565, 513, 785, 555), (468, 658, 651, 467), (648, 700, 805, 804), (476, 685, 689, 683), (481, 649, 832, 831), (712, 710, 835, 716), (489, 697, 829, 483), (562, 716, 835, 502), (400, 559, 523, 565), (490, 481, 831, 705), (563, 504, 788, 556), (402, 560, 524, 566), (425, 581, 556, 499), (566, 524, 793, 519), (566, 519, 792, 746), (563, 742, 786, 504), (652, 820, 821, 682), (427, 563, 556, 581), (422, 516, 790, 745), (423, 743, 787, 512), (672, 656, 810, 655), (648, 831, 832, 700), (474, 551, 561, 460), (477, 652, 651, 658), (713, 711, 787, 743), (703, 647, 819, 829), (399, 422, 745, 508), (422, 746, 792, 516), (568, 520, 794, 523), (672, 671, 809, 656), (461, 799, 800, 646), (396, 503, 836, 837), (406, 423, 524, 560), (567, 505, 791, 747), (564, 748, 795, 552), (472, 678, 655, 466), (466, 668, 795, 748), (483, 681, 803, 802), (690, 689, 806, 653), (690, 653, 821, 820), (474, 460, 797, 670), (491, 712, 716, 714), (703, 645, 801, 647), (490, 707, 802, 481)])
me_cube_003.polygons.foreach_set('use_smooth', [True] * 836)
me_cube_003.materials.append(mat_character)
me_cube_003.use_remesh_preserve_volume = False
me_cube_003.use_remesh_preserve_attributes = False
me_cube_003.use_mirror_vertex_groups = False
me_cube_003.update()
arm_arma__o = bpy.data.armatures.new('Armação')  # bones are not reproduced

# ---- objects
ob_bob = bpy.data.objects.new('Bob', me_cube_003)
ob_arma__o = bpy.data.objects.new('Armação', arm_arma__o)

# ---- transforms, parenting, visibility, modifiers, constraints
ob_bob.parent = ob_arma__o
ob_bob.matrix_parent_inverse = Matrix(((0.4891, 0.0, 0.0, -0.004774), (0.0, 0.4891, 0.0, -0.07354), (0.0, 0.0, 0.4891, -2.335), (0.0, 0.0, 0.0, 1.0)))
ob_bob.location = (0.0, 0.0, -4.768e-07)
ob_bob.scale = (0.8911, 0.8911, 0.8911)
ob_bob.lineart.crease_threshold = 0.0
_vg = ob_bob.vertex_groups.new(name='Pe Esquerdo')
for _i, _w in zip([33, 44, 45, 46, 55, 56, 57, 58, 59, 60, 61, 62, 63, 64, 65, 66, 167, 169, 170, 171, 172, 176, 214, 215, 216, 217, 218, 219, 220, 221, 222, 223, 224, 225, 226, 227, 228, 229, 230, 231, 232, 233, 234, 235, 236, 237, 330, 331, 332, 333, 354, 355, 356, 357, 358, 359, 360, 361, 362, 363, 364, 365], [0.7141, 0.06251, 0.1659, 0.05829, 0.897, 0.9662, 0.6439, 0.0223, 0.9123, 0.9985, 0.8473, 0.07628, 0.9019, 1.0, 0.8525, 0.05282, 0.1331, 0.162, 0.3078, 0.7809, 0.3993, 0.00194, 0.8488, 0.9943, 0.7847, 0.0383, 0.9195, 0.07133, 0.8752, 0.1078, 0.8936, 0.9957, 0.86, 0.1471, 0.9957, 0.1296, 0.9897, 0.1283, 0.9953, 0.1034, 0.9898, 0.1378, 0.8987, 0.9998, 0.8526, 0.06494, 0.02572, 0.7406, 0.6962, 0.07115, 0.09506, 0.994, 0.9836, 0.1196, 0.2628, 0.9815, 0.9766, 0.2561, 0.9943, 0.1122, 0.9885, 0.1316]): _vg.add([_i], _w, 'REPLACE')
_vg = ob_bob.vertex_groups.new(name='Pe Direito')
for _i, _w in zip([426, 437, 438, 439, 448, 449, 450, 451, 452, 453, 454, 455, 456, 457, 458, 459, 571, 573, 574, 575, 576, 618, 619, 620, 621, 622, 623, 624, 625, 626, 627, 628, 629, 630, 631, 632, 633, 634, 635, 636, 637, 638, 639, 640, 641, 749, 750, 751, 752, 773, 774, 775, 776, 777, 778, 779, 780, 781, 782, 783, 784], [0.7118, 0.0587, 0.168, 0.06338, 0.8921, 0.9692, 0.6517, 0.02314, 0.9082, 0.9987, 0.8533, 0.07905, 0.8971, 0.9999, 0.8554, 0.05442, 0.13, 0.1676, 0.3152, 0.7902, 0.3981, 0.8446, 0.9951, 0.7925, 0.04022, 0.9202, 0.07561, 0.8826, 0.1056, 0.8888, 0.9951, 0.8615, 0.151, 0.9953, 0.1361, 0.9915, 0.1277, 0.9944, 0.1089, 0.9905, 0.1386, 0.8936, 0.9999, 0.8569, 0.06716, 0.03434, 0.7446, 0.7082, 0.06801, 0.09998, 0.9939, 0.9868, 0.118, 0.2693, 0.9796, 0.9771, 0.2574, 0.9936, 0.1181, 0.9898, 0.1318]): _vg.add([_i], _w, 'REPLACE')
_vg = ob_bob.vertex_groups.new(name='Barriga')
for _i, _w in zip([0, 1, 2, 3, 4, 5, 6, 7, 8, 9, 10, 11, 12, 13, 14, 15, 16, 17, 18, 19, 20, 21, 22, 23, 24, 25, 26, 27, 28, 29, 30, 32, 34, 42, 47, 48, 49, 50, 51, 52, 53, 54, 67, 68, 69, 70, 71, 72, 73, 74, 75, 76, 77, 78, 79, 80, 81, 82, 83, 84, 85, 86, 87, 88, 89, 90, 91, 92, 93, 94, 95, 96, 97, 98, 99, 100, 101, 102, 103, 104, 105, 106, 107, 108, 109, 110, 111, 112, 113, 114, 115, 116, 117, 118, 119, 120, 121, 122, 123, 124, 125, 126, 127, 128, 129, 130, 131, 132, 133, 134, 135, 136, 137, 138, 139, 140, 141, 142, 143, 144, 145, 146, 147, 148, 149, 150, 151, 152, 153, 154, 155, 156, 157, 158, 159, 160, 161, 162, 163, 164, 165, 168, 174, 175, 177, 198, 199, 200, 201, 202, 203, 204, 205, 206, 207, 208, 209, 210, 211, 212, 213, 238, 239, 240, 241, 242, 243, 244, 245, 246, 247, 248, 249, 250, 251, 252, 253, 254, 255, 256, 257, 258, 259, 260, 261, 262, 263, 264, 265, 266, 267, 268, 269, 270, 271, 272, 273, 274, 275, 276, 277, 278, 279, 280, 281, 282, 283, 284, 285, 286, 287, 288, 289, 290, 291, 292, 293, 294, 295, 296, 297, 298, 299, 300, 301, 302, 303, 304, 305, 306, 307, 308, 309, 310, 311, 312, 313, 314, 315, 316, 317, 318, 319, 320, 321, 322, 323, 324, 325, 326, 327, 328, 329, 346, 347, 348, 349, 350, 351, 352, 353, 366, 367, 368, 369, 370, 371, 372, 373, 374, 375, 376, 377, 378, 379, 380, 381, 382, 383, 384, 385, 386, 387, 388, 389, 390, 391, 392, 393, 394, 396, 397, 398, 399, 400, 401, 402, 403, 404, 405, 406, 407, 408, 409, 410, 411, 412, 413, 414, 415, 416, 417, 418, 419, 420, 421, 422, 423, 425, 427, 435, 440, 441, 442, 443, 444, 445, 446, 447, 460, 461, 462, 463, 464, 465, 466, 467, 468, 469, 470, 471, 472, 473, 474, 475, 476, 477, 478, 479, 480, 481, 482, 483, 484, 485, 486, 487, 488, 489, 490, 491, 492, 493, 494, 495, 496, 497, 498, 499, 500, 501, 502, 503, 504, 505, 506, 507, 508, 509, 510, 511, 512, 513, 514, 515, 516, 517, 518, 519, 520, 521, 522, 523, 524, 525, 526, 527, 528, 529, 530, 531, 532, 533, 534, 535, 536, 537, 538, 539, 540, 541, 542, 543, 544, 545, 546, 547, 548, 549, 550, 551, 552, 553, 554, 555, 556, 557, 558, 559, 560, 561, 562, 563, 564, 565, 566, 567, 568, 569, 572, 578, 579, 581, 602, 603, 604, 605, 606, 607, 608, 609, 610, 611, 612, 613, 614, 615, 616, 617, 642, 643, 644, 645, 646, 647, 648, 649, 650, 651, 652, 653, 654, 655, 656, 657, 658, 659, 660, 661, 662, 663, 664, 665, 666, 667, 668, 669, 670, 671, 672, 673, 674, 675, 676, 677, 678, 679, 680, 681, 682, 683, 684, 685, 686, 687, 688, 689, 690, 691, 692, 693, 694, 695, 696, 697, 698, 699, 700, 701, 702, 703, 704, 705, 706, 707, 708, 709, 710, 711, 712, 713, 714, 715, 716, 717, 718, 719, 720, 721, 722, 723, 724, 725, 726, 727, 728, 729, 730, 731, 732, 733, 734, 735, 736, 737, 738, 739, 740, 741, 742, 743, 744, 745, 746, 747, 748, 765, 766, 767, 768, 769, 770, 771, 772, 785, 786, 787, 788, 789, 790, 791, 792, 793, 794, 795, 796, 797, 798, 799, 800, 801, 802, 803, 804, 805, 806, 807, 808, 809, 810, 811, 812, 813, 814, 815, 816, 817, 818, 819, 820, 821, 822, 823, 824, 825, 826, 827, 828, 829, 830, 831, 832, 833, 834, 835, 836, 837], [0.3331, 0.3309, 0.007831, 0.6088, 0.9735, 0.9993, 0.9991, 0.9776, 0.9979, 0.9976, 0.9989, 0.9967, 0.9965, 0.9807, 0.9986, 0.9987, 0.9991, 0.9987, 0.9986, 0.9986, 0.9985, 0.9986, 0.9986, 0.9986, 0.9986, 0.9986, 0.9993, 0.9993, 0.5748, 0.9992, 0.9849, 0.06204, 0.001844, 0.04059, 0.9985, 0.9986, 0.9984, 0.9987, 0.9986, 0.9986, 0.9986, 0.9986, 0.9994, 0.9994, 0.9994, 0.9994, 0.9994, 0.9994, 0.9993, 0.9994, 0.9994, 0.9994, 0.9994, 0.9994, 0.9993, 0.9994, 0.9994, 0.9994, 0.9995, 0.9994, 0.9995, 0.9994, 0.9995, 0.9995, 0.9995, 0.9994, 0.9994, 0.9994, 0.9994, 0.9995, 0.9994, 0.9994, 0.9995, 0.8246, 0.7858, 0.863, 0.9278, 0.3669, 0.9082, 0.3868, 0.1222, 0.2361, 0.1486, 0.9388, 0.9992, 0.9993, 0.9993, 0.9993, 0.9768, 0.9988, 0.9989, 0.9732, 0.9976, 0.9972, 0.9965, 0.9922, 0.9931, 0.9945, 0.9989, 0.9986, 0.9986, 0.9982, 0.9982, 0.9984, 0.999, 0.999, 0.9986, 0.9986, 0.9986, 0.9985, 0.9986, 0.9985, 0.9986, 0.9985, 0.9986, 0.9986, 0.9986, 0.9986, 0.9986, 0.9986, 0.9986, 0.9986, 0.9993, 0.9994, 0.9994, 0.9993, 0.9457, 0.2408, 0.9986, 0.9981, 0.9924, 0.994, 0.9994, 0.3424, 0.1017, 0.9993, 0.9816, 0.9978, 0.9989, 0.9966, 0.9994, 0.03629, 0.03751, 0.03298, 0.06646, 0.9986, 0.9985, 0.9986, 0.9985, 0.9986, 0.9986, 0.9985, 0.9986, 0.9986, 0.9986, 0.9986, 0.9986, 0.9986, 0.9986, 0.9986, 0.9986, 0.9994, 0.9994, 0.9995, 0.9994, 0.9995, 0.9994, 0.9994, 0.9994, 0.9994, 0.9994, 0.9994, 0.9994, 0.9994, 0.9994, 0.9994, 0.9994, 0.9994, 0.9994, 0.9994, 0.9994, 0.9994, 0.9994, 0.9994, 0.9994, 0.9994, 0.9994, 0.9994, 0.9994, 0.9994, 0.9995, 0.9994, 0.9995, 0.9995, 0.9995, 0.9995, 0.9995, 0.9995, 0.9995, 0.9995, 0.9994, 0.9994, 0.9995, 0.9994, 0.9994, 0.9995, 0.9995, 0.9994, 0.9994, 0.9994, 0.9994, 0.9995, 0.9995, 0.9995, 0.7942, 0.8138, 0.8568, 0.9002, 0.6436, 0.6094, 0.6728, 0.7534, 0.1558, 0.1628, 0.9125, 0.9208, 0.9992, 0.9992, 0.9983, 0.998, 0.9933, 0.9919, 0.9988, 0.9988, 0.9984, 0.9983, 0.9986, 0.9986, 0.9986, 0.9986, 0.9986, 0.9986, 0.9986, 0.9986, 0.9993, 0.9994, 0.1488, 0.9563, 0.9992, 0.9993, 0.9988, 0.9982, 0.9993, 0.9986, 0.9985, 0.9986, 0.9985, 0.9986, 0.9986, 0.9986, 0.9986, 0.9994, 0.9994, 0.9995, 0.9995, 0.9994, 0.9994, 0.9994, 0.9994, 0.9994, 0.9994, 0.9994, 0.9994, 0.9994, 0.9995, 0.9995, 0.9995, 0.9995, 0.9995, 0.9994, 0.9995, 0.9994, 0.9994, 0.9995, 0.9995, 0.6256, 0.6554, 0.8079, 0.3277, 0.3135, 0.5572, 0.9709, 0.9993, 0.999, 0.9763, 0.9976, 0.9973, 0.9988, 0.9962, 0.9962, 0.9783, 0.9984, 0.9986, 0.999, 0.9985, 0.9984, 0.9984, 0.9984, 0.9984, 0.9984, 0.9984, 0.9984, 0.9984, 0.9993, 0.9993, 0.4103, 0.9991, 0.9834, 0.05122, 0.005978, 0.03902, 0.9984, 0.9984, 0.9983, 0.9985, 0.9984, 0.9984, 0.9984, 0.9984, 0.9994, 0.9994, 0.9994, 0.9994, 0.9994, 0.9994, 0.9993, 0.9994, 0.9994, 0.9994, 0.9994, 0.9994, 0.9993, 0.9994, 0.9994, 0.9994, 0.9995, 0.9994, 0.9995, 0.9994, 0.9995, 0.9995, 0.9995, 0.9994, 0.9994, 0.9994, 0.9994, 0.9995, 0.9994, 0.9994, 0.9995, 0.8196, 0.7737, 0.8391, 0.9247, 0.3578, 0.9011, 0.345, 0.1094, 0.1845, 0.1455, 0.9303, 0.4442, 0.6303, 0.2285, 0.999, 0.9992, 0.9992, 0.9992, 0.9993, 0.974, 0.9987, 0.9853, 0.9831, 0.9988, 0.9713, 0.9992, 0.9973, 0.9968, 0.9981, 0.9968, 0.9962, 0.9913, 0.9929, 0.994, 0.9988, 0.9984, 0.9985, 0.998, 0.998, 0.9982, 0.9989, 0.9989, 0.9984, 0.9984, 0.9984, 0.9984, 0.9984, 0.9983, 0.9985, 0.9984, 0.9984, 0.9984, 0.9984, 0.9984, 0.9984, 0.9984, 0.9984, 0.9984, 0.9993, 0.9993, 0.9994, 0.9993, 0.9993, 0.9994, 0.9442, 0.2362, 0.9985, 0.998, 0.9919, 0.9933, 0.9994, 0.3407, 0.105, 0.9993, 0.981, 0.9976, 0.9989, 0.9965, 0.9993, 0.03069, 0.0393, 0.01799, 0.06363, 0.9985, 0.9984, 0.9984, 0.9983, 0.9984, 0.9984, 0.9984, 0.9984, 0.9984, 0.9984, 0.9984, 0.9984, 0.9984, 0.9984, 0.9984, 0.9984, 0.9994, 0.9994, 0.9994, 0.9994, 0.9994, 0.9994, 0.9995, 0.9995, 0.9995, 0.9994, 0.9995, 0.9995, 0.9994, 0.9994, 0.9994, 0.9994, 0.9994, 0.9994, 0.9994, 0.9994, 0.9994, 0.9994, 0.9994, 0.9994, 0.9994, 0.9994, 0.9993, 0.9994, 0.9994, 0.9994, 0.9994, 0.9994, 0.9994, 0.9994, 0.9994, 0.9994, 0.9994, 0.9993, 0.9994, 0.9994, 0.9995, 0.9995, 0.9994, 0.9995, 0.9995, 0.9995, 0.9995, 0.9995, 0.9995, 0.9995, 0.9995, 0.9994, 0.9994, 0.9995, 0.9994, 0.9994, 0.9995, 0.9995, 0.9995, 0.9994, 0.9994, 0.9994, 0.9994, 0.9995, 0.9995, 0.9995, 0.7867, 0.7949, 0.8755, 0.9051, 0.8544, 0.8874, 0.6377, 0.5935, 0.67, 0.6909, 0.1486, 0.1368, 0.9078, 0.912, 0.9991, 0.9992, 0.9981, 0.9978, 0.9924, 0.9912, 0.9987, 0.9987, 0.9983, 0.9982, 0.9984, 0.9984, 0.9984, 0.9984, 0.9984, 0.9984, 0.9984, 0.9984, 0.9993, 0.9993, 0.1496, 0.9517, 0.9992, 0.9993, 0.9987, 0.9981, 0.9993, 0.9984, 0.9984, 0.9984, 0.9984, 0.9984, 0.9984, 0.9984, 0.9984, 0.9539, 0.3003, 0.9588, 0.3416, 0.9992, 0.9993, 0.9982, 0.999, 0.9954, 0.9932, 0.9993, 0.9994, 0.9994, 0.9994, 0.9994, 0.9994, 0.9994, 0.9995, 0.9995, 0.9995, 0.9995, 0.9995, 0.9994, 0.9994, 0.9994, 0.9994, 0.9994, 0.9994, 0.9994, 0.9994, 0.9994, 0.9994, 0.9994, 0.9994, 0.9994, 0.9995, 0.9995, 0.9995, 0.9995, 0.9995, 0.9995, 0.9994, 0.9995, 0.9994, 0.9994, 0.9995, 0.9995, 0.9995, 0.6166, 0.6264, 0.7198, 0.8093, 0.7796]): _vg.add([_i], _w, 'REPLACE')
_vg = ob_bob.vertex_groups.new(name='Coxa Esquerda')
for _i, _w in zip([0, 1, 2, 3, 28, 32, 34, 36, 39, 40, 41, 42, 43, 98, 99, 100, 101, 102, 103, 104, 105, 106, 107, 108, 151, 152, 158, 159, 168, 174, 175, 177, 178, 179, 180, 181, 182, 183, 184, 185, 186, 187, 188, 189, 190, 193, 291, 292, 293, 294, 295, 296, 297, 298, 299, 300, 301, 302, 323, 324, 334, 335, 336, 337, 338, 339, 340, 341, 390, 391, 392, 393, 396, 421, 427, 435, 491, 499, 500, 502, 503, 504, 556, 562, 563, 578, 581, 710, 711, 712, 714, 716, 717, 742, 786, 788, 835, 836, 837], [0.6053, 0.6607, 0.9652, 0.2748, 0.3797, 0.9139, 0.9353, 0.8894, 0.8961, 0.8956, 0.9101, 0.9252, 0.0567, 0.1478, 0.207, 0.1178, 0.05927, 0.6081, 0.08676, 0.598, 0.8711, 0.7133, 0.7992, 0.05167, 0.02322, 0.5817, 0.4986, 0.7437, 0.9437, 0.91, 0.949, 0.884, 0.1361, 0.4646, 0.07031, 0.1254, 0.8799, 0.8781, 0.9025, 0.8882, 0.9764, 0.9685, 0.9767, 0.9643, 0.0318, 0.03538, 0.1903, 0.176, 0.09754, 0.07015, 0.3084, 0.3822, 0.2342, 0.2142, 0.8235, 0.8231, 0.07864, 0.07322, 0.7023, 0.01139, 0.265, 0.05827, 0.2694, 0.08575, 0.9701, 0.9631, 0.9759, 0.9644, 0.353, 0.3316, 0.132, 0.0607, 0.1047, 0.03011, 0.03023, 0.002369, 0.005002, 0.04386, 0.05111, 0.2774, 0.1713, 0.3888, 0.1721, 0.1585, 0.161, 0.03665, 0.04022, 0.06155, 0.03518, 0.04037, 0.04521, 0.09225, 0.006216, 0.1494, 0.3502, 0.3251, 0.1393, 0.08584, 0.05111]): _vg.add([_i], _w, 'REPLACE')
_vg = ob_bob.vertex_groups.new(name='Perna Esquerda')
for _i, _w in zip([31, 33, 35, 36, 37, 38, 39, 40, 41, 43, 44, 45, 46, 55, 56, 57, 58, 59, 61, 62, 63, 65, 66, 166, 167, 169, 170, 171, 172, 173, 176, 178, 179, 180, 181, 182, 183, 184, 185, 190, 191, 192, 193, 194, 195, 196, 197, 214, 216, 217, 218, 219, 220, 221, 222, 224, 225, 227, 229, 231, 233, 234, 236, 237, 330, 331, 332, 333, 334, 335, 336, 337, 342, 343, 344, 345, 354, 357, 358, 361, 363, 365], [0.9883, 0.2858, 0.9837, 0.1072, 0.992, 0.9866, 0.1026, 0.1028, 0.08835, 0.9426, 0.9371, 0.8339, 0.9414, 0.1029, 0.01767, 0.3561, 0.9638, 0.08774, 0.1527, 0.9237, 0.09805, 0.1475, 0.9471, 0.9827, 0.8667, 0.8378, 0.6922, 0.2191, 0.6006, 0.9752, 0.9731, 0.8636, 0.5346, 0.9294, 0.8742, 0.1176, 0.1184, 0.09635, 0.1098, 0.9584, 0.9931, 0.9896, 0.9564, 0.9902, 0.9876, 0.9772, 0.9888, 0.1511, 0.2152, 0.9558, 0.08046, 0.9286, 0.1247, 0.8921, 0.1064, 0.14, 0.8529, 0.8704, 0.8717, 0.8966, 0.8621, 0.1013, 0.1474, 0.935, 0.962, 0.2593, 0.3038, 0.9287, 0.7343, 0.9416, 0.73, 0.9139, 0.992, 0.9831, 0.9768, 0.9896, 0.9049, 0.8803, 0.7372, 0.7439, 0.8878, 0.8683]): _vg.add([_i], _w, 'REPLACE')
_vg = ob_bob.vertex_groups.new(name='Coxa Direita')
for _i, _w in zip([0, 3, 28, 34, 42, 98, 106, 107, 152, 158, 159, 174, 177, 293, 294, 295, 297, 298, 323, 392, 393, 394, 395, 396, 397, 421, 425, 427, 429, 432, 433, 434, 435, 436, 491, 492, 493, 494, 495, 496, 497, 498, 499, 500, 501, 502, 503, 504, 515, 555, 556, 562, 563, 572, 578, 579, 581, 582, 583, 584, 585, 586, 587, 588, 589, 590, 591, 592, 593, 594, 597, 708, 709, 710, 711, 712, 713, 714, 715, 716, 717, 718, 719, 720, 721, 742, 743, 753, 754, 755, 756, 757, 758, 759, 760, 786, 788, 833, 834, 835, 836, 837], [0.0611, 0.1157, 0.03971, 0.02234, 0.001484, 0.005005, 0.04829, 0.05095, 0.1757, 0.1583, 0.1533, 0.03322, 0.04039, 0.04106, 0.009109, 0.04535, 0.09258, 0.01408, 0.1472, 0.05987, 0.611, 0.6786, 0.9701, 0.3373, 0.003598, 0.549, 0.9252, 0.9286, 0.8548, 0.8951, 0.8962, 0.8997, 0.9247, 0.009852, 0.1527, 0.2193, 0.1441, 0.06239, 0.6175, 0.094, 0.6413, 0.8844, 0.7671, 0.8019, 0.06138, 0.2777, 0.1977, 0.3815, 0.0001964, 0.02666, 0.5899, 0.5, 0.7325, 0.9462, 0.9063, 0.9571, 0.8866, 0.1138, 0.1944, 0.07116, 0.1177, 0.8628, 0.8572, 0.9074, 0.8843, 0.9777, 0.9703, 0.9727, 0.9594, 0.002609, 0.001741, 0.1978, 0.1959, 0.06278, 0.05218, 0.1003, 0.0875, 0.3143, 0.3983, 0.2374, 0.2807, 0.831, 0.8502, 0.0833, 0.0825, 0.699, 0.02454, 0.1802, 0.05213, 0.1763, 0.08812, 0.9684, 0.9575, 0.9784, 0.9636, 0.3481, 0.3318, 0.3621, 0.3619, 0.1406, 0.1046, 0.169]): _vg.add([_i], _w, 'REPLACE')
_vg = ob_bob.vertex_groups.new(name='Perna Direita')
for _i, _w in zip([424, 426, 428, 429, 430, 431, 432, 433, 434, 436, 437, 438, 439, 448, 449, 450, 451, 452, 454, 455, 456, 458, 459, 570, 571, 573, 574, 575, 576, 577, 580, 582, 583, 584, 585, 586, 587, 588, 589, 594, 595, 596, 597, 598, 599, 600, 601, 618, 620, 621, 622, 623, 624, 625, 626, 628, 629, 631, 633, 635, 637, 638, 640, 641, 749, 750, 751, 752, 753, 754, 755, 756, 761, 762, 763, 764, 773, 776, 777, 780, 782, 784], [0.9889, 0.2881, 0.988, 0.1416, 0.992, 0.9874, 0.1038, 0.1023, 0.09847, 0.9694, 0.941, 0.8319, 0.9363, 0.1079, 0.01158, 0.3483, 0.9634, 0.09175, 0.1467, 0.9209, 0.1029, 0.1446, 0.9456, 0.9809, 0.8698, 0.8322, 0.6848, 0.2098, 0.6019, 0.9751, 0.9754, 0.8859, 0.8048, 0.9286, 0.8819, 0.1348, 0.1391, 0.09173, 0.1136, 0.9729, 0.9944, 0.9891, 0.9733, 0.9932, 0.9895, 0.9768, 0.9876, 0.1554, 0.2075, 0.9549, 0.07977, 0.9243, 0.1174, 0.8944, 0.1112, 0.1385, 0.849, 0.8639, 0.8723, 0.8911, 0.8614, 0.1064, 0.1431, 0.9328, 0.9577, 0.2554, 0.2918, 0.9319, 0.8191, 0.9477, 0.8231, 0.9115, 0.993, 0.9844, 0.9751, 0.9923, 0.9, 0.8819, 0.7307, 0.7426, 0.8819, 0.8682]): _vg.add([_i], _w, 'REPLACE')
_m = ob_bob.modifiers.new('Armação', 'ARMATURE')
_m.object = ob_arma__o
ob_arma__o.location = (0.009761, 0.1503, 4.773)
ob_arma__o.scale = (2.045, 2.045, 2.045)
ob_arma__o.show_in_front = True
ob_arma__o.lineart.crease_threshold = 0.0

# ---- collection membership
col_collection_1.objects.link(ob_bob)
col_collection_11.objects.link(ob_arma__o)

# ---- scene / render settings (as saved in the file)
scene.frame_start = 0; scene.frame_end = 240; scene.frame_set(81)
scene.render.engine = 'BLENDER_EEVEE_NEXT'
scene.render.image_settings.color_mode = 'RGB'
scene.render.image_settings.compression = 90
scene.render.resolution_percentage = 50
scene.render.dither_intensity = 0.0
scene.render.bake_margin = 2
scene.render.bake_bias = 0.0
scene.cycles.feature_set = 'EXPERIMENTAL'
scene.cycles.use_denoising = False
scene.cycles.samples = 10
scene.cycles.sampling_pattern = 'TABULATED_SOBOL'
scene.cycles.light_sampling_threshold = 0.0
scene.cycles.use_adaptive_sampling = False
scene.cycles.use_light_tree = False
scene.cycles.blur_glossy = 0.0
scene.cycles.volume_bounces = 1
scene.cycles.pixel_filter_type = 'GAUSSIAN'
scene.cycles.sample_clamp_indirect = 0.0
scene.view_settings.view_transform = 'Standard'
bpy.context.view_layer.update()

# ---- added for rendering (the .blend has no active camera and no usable light): camera, sun
cam_auto = bpy.data.cameras.new('AutoCamera')
cam_auto.lens = 50.0
cam_auto.sensor_width = 36.0
cam_auto.clip_end = 1000.0
ob_auto_camera = bpy.data.objects.new('AutoCamera', cam_auto)
scene.collection.objects.link(ob_auto_camera)
ob_auto_camera.location = (12.5545, -15.0133, 15.4463)
ob_auto_camera.rotation_euler = (1.09748, -7.21219e-08, 0.694738)
scene.camera = ob_auto_camera
light_auto_sun = bpy.data.lights.new('AutoSun', 'SUN')
light_auto_sun.energy = 3.0
light_auto_sun.angle = 0.0523599
ob_auto_sun = bpy.data.objects.new('AutoSun', light_auto_sun)
scene.collection.objects.link(ob_auto_sun)
ob_auto_sun.rotation_euler = (0.872665, 0.174533, 0.523599)
bpy.context.view_layer.update()
